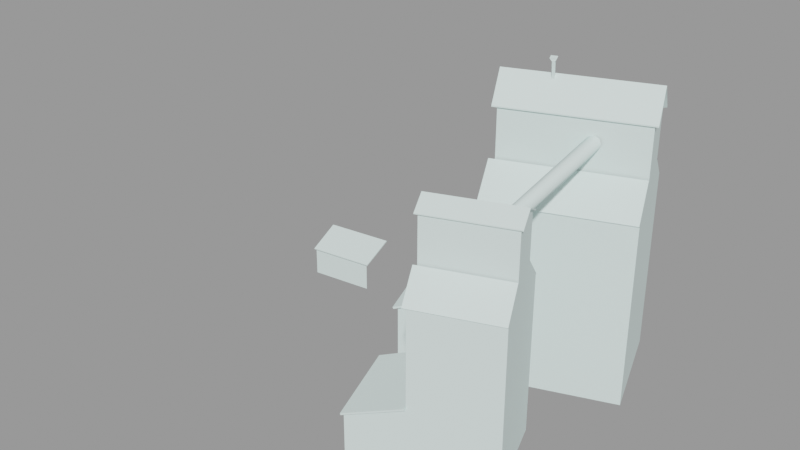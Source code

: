 # Source: skybox_barn_bb001.blend  (saved by Blender 2.92.15; exported with 4.5.12 LTS)
import bpy
from mathutils import Matrix  # noqa: F401  (used for matrix-valued properties, if any)

bpy.ops.wm.read_factory_settings(use_empty=True)
scene = bpy.context.scene
scene.name = 'skybox_barn_bb001.qc'

# ---- collections
col_skybox_barn_bb001 = bpy.data.collections.new('skybox_barn_bb001'); scene.collection.children.link(col_skybox_barn_bb001)

# ---- materials (node trees are filled in below, after node groups)
mat_skybox_barn_bb001 = bpy.data.materials.new('skybox_barn_bb001')
mat_skybox_barn_bb001.use_transparent_shadow = False
mat_skybox_barn_bb001.diffuse_color = (0.7893, 0.9413, 0.9179, 1.0)

# ---- material node trees

# ---- meshes
me_skybox_barnblitz_barn_01_ref = bpy.data.meshes.new('skybox_barnblitz_barn_01_ref')
me_skybox_barnblitz_barn_01_ref.from_pydata([(-453.7, -276.7, 5.911), (-451.2, -294.9, 5.911), (-451.2, -294.9, 20.96), (-453.7, -276.6, 27.19), (-289.7, -413.9, 55.42), (-289.5, -413.8, 54.58), (-290.1, -412.2, 54.58), (-290.3, -412.3, 55.42), (-304.5, -373.2, 55.42), (-304.3, -373.1, 54.58), (-304.9, -371.5, 54.58), (-305.1, -371.6, 55.42), (-315.4, -422.7, 46.27), (-330.4, -381.3, 46.27), (-290.1, -412.2, 99.61), (-291.5, -413.3, 100.1), (-291.7, -412.8, 99.61), (-253.1, -399.3, 100.1), (-253.3, -398.8, 99.61), (-454.9, -277.0, 27.78), (-454.9, -276.8, 27.19), (-452.0, -295.7, 20.72), (-451.9, -295.9, 21.32), (-416.7, -291.5, 20.72), (-416.7, -291.6, 21.32), (-419.0, -272.4, 27.19), (-419.0, -272.6, 27.78), (-420.2, -272.8, 27.78), (-453.7, -276.8, 27.78), (-417.7, -290.9, 20.96), (-417.7, -290.9, 5.911), (-315.2, -422.6, 45.42), (-330.2, -381.3, 45.42), (-301.8, -384.9, 112.1), (-301.6, -385.3, 111.7), (-300.1, -384.8, 111.7), (-300.2, -384.3, 112.1), (-305.9, -373.7, 99.61), (-304.3, -373.1, 99.61), (-295.9, -401.1, 111.7), (-295.7, -401.6, 112.1), (-294.2, -401.0, 112.1), (-294.3, -400.5, 111.7), (-267.7, -359.2, 100.1), (-263.5, -370.9, 112.1), (-263.3, -371.4, 111.7), (-267.6, -359.7, 99.61), (-306.1, -373.2, 100.1), (-257.4, -387.6, 112.1), (-257.6, -387.2, 111.7), (-259.5, -378.9, 138.6), (-298.5, -393.1, 138.6), (-295.3, -401.7, 133.9), (-256.4, -387.5, 133.9), (-295.3, -401.7, 133.4), (-298.5, -393.1, 138.1), (-297.2, -392.7, 138.1), (-294.3, -400.5, 133.4), (-301.6, -384.6, 133.4), (-300.1, -384.8, 133.4), (-262.6, -370.4, 133.4), (-263.3, -371.4, 133.4), (-259.5, -378.9, 138.1), (-260.4, -379.3, 138.1), (-256.4, -387.5, 133.4), (-257.6, -387.2, 133.4), (-301.6, -384.6, 133.9), (-262.6, -370.4, 133.9), (-299.6, -303.0, 157.4), (-300.8, -303.4, 157.4), (-300.8, -303.4, 160.9), (-299.6, -303.0, 160.9), (-300.5, -304.4, 165.8), (-299.2, -303.9, 165.8), (-301.5, -304.2, 167.7), (-298.5, -303.2, 167.7), (-299.2, -304.0, 157.4), (-299.2, -304.0, 160.9), (-298.8, -305.0, 165.6), (-297.6, -305.7, 167.2), (-300.5, -306.8, 167.2), (-300.1, -305.4, 165.6), (-300.4, -304.5, 160.9), (-300.4, -304.5, 157.4), (-328.9, -382.1, 45.75), (-328.9, -382.1, 24.45), (-314.7, -421.2, 24.45), (-314.7, -421.2, 45.75), (-368.0, -296.1, 48.33), (-330.4, -281.7, 63.7), (-329.6, -283.8, 63.7), (-365.9, -297.0, 48.7), (-310.0, -337.7, 63.7), (-348.1, -350.8, 48.33), (-347.1, -348.7, 48.7), (-310.8, -335.5, 63.7), (-310.4, -337.8, 64.65), (-348.4, -351.0, 49.27), (-368.4, -296.2, 49.27), (-330.8, -281.8, 64.65), (-326.9, -299.6, 122.2), (-326.7, -300.2, 121.6), (-324.0, -299.3, 121.6), (-324.2, -298.6, 122.2), (-332.3, -284.8, 108.1), (-329.6, -283.8, 108.1), (-319.1, -321.1, 121.6), (-318.8, -321.7, 122.2), (-316.2, -320.7, 122.2), (-316.4, -320.1, 121.6), (-313.5, -336.5, 108.1), (-310.8, -335.5, 108.1), (-267.9, -260.6, 108.6), (-262.2, -276.1, 122.2), (-262.0, -276.7, 121.6), (-267.6, -261.3, 108.1), (-332.5, -284.1, 108.6), (-311.2, -335.7, 64.65), (-330.0, -284.0, 64.65), (-313.2, -337.2, 108.6), (-248.6, -313.7, 108.6), (-248.8, -313.0, 108.1), (-254.2, -298.2, 122.2), (-254.4, -297.6, 121.6), (-256.6, -286.5, 159.8), (-322.4, -310.5, 159.8), (-318.2, -321.8, 146.6), (-252.5, -297.9, 146.6), (-318.2, -321.8, 146.0), (-322.4, -310.5, 159.2), (-320.2, -309.7, 159.2), (-316.4, -320.1, 146.0), (-326.5, -299.1, 146.0), (-324.0, -299.3, 146.0), (-260.8, -275.2, 146.0), (-262.0, -276.7, 146.0), (-256.6, -286.5, 159.2), (-258.2, -287.1, 159.2), (-252.5, -297.9, 146.0), (-254.4, -297.6, 146.0), (-326.5, -299.1, 146.6), (-260.8, -275.2, 146.6), (-365.9, -297.0, 19.62), (-347.1, -348.7, 19.62), (-267.6, -261.3, 19.62), (-248.8, -313.0, 19.62), (-253.3, -398.8, 24.45), (-267.6, -359.7, 24.45), (-280.2, -379.1, 122.3), (-277.6, -379.1, 123.3), (-277.1, -305.9, 138.9), (-279.7, -305.9, 137.9), (-281.3, -379.0, 119.8), (-280.9, -305.8, 135.4), (-280.4, -378.9, 117.2), (-279.9, -305.6, 132.8), (-275.3, -378.7, 117.0), (-274.8, -305.4, 132.7), (-274.1, -378.8, 119.5), (-273.7, -305.6, 135.2), (-275.1, -379.0, 122.1), (-274.6, -305.7, 137.8), (-420.2, -272.6, 27.19)], [], [(0, 1, 2), (2, 3, 0), (4, 5, 6), (6, 7, 4), (8, 7, 6), (6, 9, 8), (8, 9, 10), (10, 11, 8), (7, 12, 4), (13, 12, 7), (7, 8, 13), (13, 8, 11), (14, 15, 16), (17, 15, 14), (14, 18, 17), (19, 20, 21), (21, 22, 19), (22, 21, 23), (23, 24, 22), (24, 23, 25), (25, 26, 24), (24, 26, 27), (24, 27, 28), (28, 22, 24), (28, 19, 22), (29, 2, 1), (1, 30, 29), (4, 12, 31), (31, 5, 4), (12, 13, 32), (32, 31, 12), (13, 11, 10), (10, 32, 13), (33, 34, 35), (35, 36, 33), (34, 37, 38), (38, 35, 34), (39, 40, 41), (41, 42, 39), (16, 39, 42), (42, 14, 16), (43, 44, 45), (45, 46, 43), (33, 47, 37), (37, 34, 33), (47, 43, 46), (46, 38, 47), (47, 38, 37), (15, 41, 40), (48, 41, 15), (15, 17, 48), (15, 40, 39), (39, 16, 15), (48, 17, 18), (18, 49, 48), (50, 51, 52), (52, 53, 50), (54, 55, 56), (56, 57, 54), (55, 58, 59), (59, 56, 55), (58, 60, 61), (61, 59, 58), (60, 62, 63), (63, 61, 60), (62, 64, 65), (65, 63, 62), (64, 54, 57), (57, 65, 64), (51, 66, 58), (58, 55, 51), (52, 51, 55), (55, 54, 52), (66, 67, 60), (60, 58, 66), (50, 53, 64), (64, 62, 50), (67, 50, 62), (62, 60, 67), (53, 52, 54), (54, 64, 53), (51, 50, 67), (67, 66, 51), (59, 61, 45), (45, 35, 59), (65, 57, 42), (42, 49, 65), (36, 44, 43), (43, 47, 36), (36, 47, 33), (68, 69, 70), (70, 71, 68), (71, 70, 72), (72, 73, 71), (73, 72, 74), (74, 75, 73), (76, 68, 71), (71, 77, 76), (77, 71, 73), (73, 78, 77), (75, 79, 78), (78, 73, 75), (75, 74, 80), (80, 79, 75), (80, 74, 72), (72, 81, 80), (81, 72, 70), (70, 82, 81), (82, 70, 69), (69, 83, 82), (84, 85, 86), (86, 87, 84), (88, 89, 90), (90, 91, 88), (92, 93, 94), (94, 95, 92), (93, 88, 91), (91, 94, 93), (96, 97, 93), (93, 92, 96), (97, 98, 88), (88, 93, 97), (98, 99, 89), (89, 88, 98), (100, 101, 102), (102, 103, 100), (101, 104, 105), (105, 102, 101), (106, 107, 108), (108, 109, 106), (110, 106, 109), (109, 111, 110), (112, 113, 114), (114, 115, 112), (100, 116, 104), (104, 101, 100), (116, 112, 115), (115, 105, 116), (116, 105, 104), (83, 76, 77), (77, 82, 83), (82, 77, 78), (78, 81, 82), (81, 78, 79), (79, 80, 81), (96, 92, 95), (95, 117, 96), (118, 117, 95), (95, 90, 118), (118, 90, 89), (89, 99, 118), (117, 97, 96), (98, 97, 117), (117, 118, 98), (98, 118, 99), (111, 119, 110), (120, 119, 111), (111, 121, 120), (119, 107, 106), (106, 110, 119), (122, 120, 121), (121, 123, 122), (124, 125, 126), (126, 127, 124), (128, 129, 130), (130, 131, 128), (129, 132, 133), (133, 130, 129), (132, 134, 135), (135, 133, 132), (134, 136, 137), (137, 135, 134), (136, 138, 139), (139, 137, 136), (138, 128, 131), (131, 139, 138), (140, 141, 134), (134, 132, 140), (124, 127, 138), (138, 136, 124), (141, 124, 136), (136, 134, 141), (127, 126, 128), (128, 138, 127), (125, 124, 141), (141, 140, 125), (133, 135, 114), (114, 102, 133), (139, 131, 109), (109, 123, 139), (91, 142, 143), (143, 94, 91), (133, 131, 130), (131, 133, 102), (102, 109, 131), (109, 102, 105), (105, 111, 109), (111, 105, 90), (90, 95, 111), (119, 108, 107), (122, 108, 119), (119, 120, 122), (103, 113, 112), (112, 116, 103), (103, 116, 100), (105, 115, 144), (144, 90, 105), (90, 144, 142), (142, 91, 90), (94, 143, 145), (145, 95, 94), (95, 145, 121), (121, 111, 95), (65, 61, 63), (61, 65, 49), (49, 45, 61), (45, 49, 18), (18, 46, 45), (46, 18, 146), (146, 147, 46), (129, 128, 126), (126, 125, 129), (132, 129, 125), (125, 140, 132), (38, 46, 147), (147, 9, 38), (9, 147, 85), (85, 84, 9), (87, 86, 146), (146, 6, 87), (6, 146, 18), (18, 14, 6), (148, 149, 150), (150, 151, 148), (152, 148, 151), (151, 153, 152), (154, 152, 153), (153, 155, 154), (156, 154, 155), (155, 157, 156), (158, 156, 157), (157, 159, 158), (160, 158, 159), (159, 161, 160), (149, 160, 161), (161, 150, 149), (87, 6, 5), (5, 31, 87), (84, 87, 31), (31, 32, 84), (9, 84, 32), (32, 10, 9), (162, 25, 23), (23, 29, 162), (29, 23, 21), (21, 2, 29), (2, 21, 20), (20, 3, 2), (9, 6, 14), (14, 38, 9), (38, 14, 42), (42, 35, 38), (35, 42, 57), (57, 59, 35), (59, 57, 56), (145, 144, 115), (115, 121, 145), (121, 115, 114), (114, 123, 121), (123, 114, 135), (135, 139, 123), (139, 135, 137)])
me_skybox_barnblitz_barn_01_ref.polygons.foreach_set('use_smooth', [True] * 272)
_k = set([(1, 2), (1, 29), (2, 3), (2, 29), (4, 5), (4, 7), (4, 12), (5, 6), (5, 31), (6, 9), (6, 14), (6, 87), (7, 8), (8, 11), (9, 10), (9, 38), (9, 84), (9, 85), (10, 11), (10, 32), (11, 13), (12, 13), (12, 31), (13, 32), (14, 16), (14, 18), (14, 42), (15, 16), (15, 17), (15, 40), (15, 41), (16, 39), (17, 18), (17, 48), (18, 48), (18, 146), (19, 22), (20, 21), (21, 22), (21, 23), (22, 24), (23, 24), (23, 25), (24, 26), (31, 32), (33, 34), (33, 36), (33, 47), (34, 35), (34, 37), (35, 38), (35, 59), (37, 38), (37, 47), (38, 46), (39, 40), (39, 42), (40, 41), (42, 57), (43, 44), (43, 45), (43, 46), (43, 47), (45, 61), (46, 147), (49, 65), (50, 51), (50, 53), (50, 67), (51, 52), (51, 66), (52, 53), (52, 54), (53, 64), (54, 55), (54, 57), (54, 64), (55, 56), (55, 58), (56, 57), (56, 59), (57, 65), (58, 59), (58, 60), (58, 66), (59, 61), (60, 61), (60, 62), (60, 67), (61, 63), (62, 63), (62, 64), (63, 65), (64, 65), (66, 67), (84, 85), (84, 86), (84, 87), (86, 87), (87, 146), (88, 89), (88, 91), (88, 93), (88, 98), (89, 90), (89, 99), (90, 91), (90, 95), (90, 105), (90, 142), (91, 94), (91, 142), (91, 143), (92, 93), (92, 95), (92, 96), (93, 94), (93, 97), (94, 95), (94, 143), (94, 145), (95, 111), (96, 97), (96, 117), (97, 98), (98, 99), (99, 118), (100, 101), (100, 103), (100, 116), (101, 102), (101, 104), (102, 105), (102, 133), (104, 105), (104, 116), (105, 115), (106, 107), (106, 109), (106, 110), (107, 108), (107, 119), (108, 119), (109, 111), (109, 131), (110, 111), (110, 119), (111, 121), (112, 113), (112, 114), (112, 115), (112, 116), (114, 135), (115, 144), (117, 118), (119, 120), (120, 121), (120, 122), (121, 122), (121, 145), (123, 139), (124, 125), (124, 127), (124, 141), (125, 126), (125, 140), (126, 127), (126, 128), (127, 138), (128, 129), (128, 131), (128, 138), (129, 130), (129, 132), (130, 131), (130, 133), (131, 139), (132, 133), (132, 134), (132, 140), (133, 135), (134, 135), (134, 136), (134, 141), (135, 137), (136, 137), (136, 138), (137, 139), (138, 139), (140, 141)])
me_skybox_barnblitz_barn_01_ref.attributes.new('sharp_edge', 'BOOLEAN', 'EDGE').data.foreach_set('value', [ (min(e.vertices), max(e.vertices)) in _k for e in me_skybox_barnblitz_barn_01_ref.edges])
_uv = me_skybox_barnblitz_barn_01_ref.uv_layers.new(name='UVMap')
_uv.uv.foreach_set('vector', [0.688, 0.0013, 0.465, 0.0013, 0.465, 0.1391, 0.465, 0.1391, 0.6722, 0.1909, 0.688, 0.0013, 0.9473, 0.83, 0.9526, 0.83, 0.9526, 0.8358, 0.9526, 0.8358, 0.9473, 0.8358, 0.9473, 0.83, 0.9473, 0.9763, 0.9473, 0.8358, 0.9526, 0.8358, 0.9526, 0.8358, 0.9526, 0.9763, 0.9473, 0.9763, 0.9473, 0.9763, 0.9526, 0.9763, 0.9526, 0.9821, 0.9526, 0.9821, 0.9473, 0.9821, 0.9473, 0.9763, 0.3209, 0.7222, 0.3128, 0.4596, 0.3094, 0.7222, 0.6071, 0.4596, 0.3128, 0.4596, 0.3209, 0.7222, 0.3209, 0.7222, 0.599, 0.7222, 0.6071, 0.4596, 0.6071, 0.4596, 0.599, 0.7222, 0.6105, 0.7222, 0.962, 0.8368, 0.9579, 0.83, 0.962, 0.83, 0.9579, 0.9949, 0.9579, 0.83, 0.962, 0.8368, 0.962, 0.8368, 0.962, 0.9949, 0.9579, 0.9949, 0.9512, 0.9623, 0.9721, 0.9623, 0.9615, 0.8511, 0.9615, 0.8511, 0.9405, 0.8512, 0.9512, 0.9623, 0.9526, 0.9787, 0.9579, 0.9787, 0.9579, 0.83, 0.9579, 0.83, 0.9526, 0.83, 0.9526, 0.9787, 0.9586, 0.9692, 0.9796, 0.9691, 0.9619, 0.858, 0.9619, 0.858, 0.9409, 0.8581, 0.9586, 0.9692, 0.6071, 0.4596, 0.6105, 0.7222, 0.599, 0.7222, 0.6071, 0.4596, 0.599, 0.7222, 0.3209, 0.7222, 0.3209, 0.7222, 0.3128, 0.4596, 0.6071, 0.4596, 0.3209, 0.7222, 0.3094, 0.7222, 0.3128, 0.4596, 0.9248, 0.8748, 0.6467, 0.8748, 0.6467, 0.7403, 0.6467, 0.7403, 0.9248, 0.7403, 0.9248, 0.8748, 0.9512, 0.9623, 0.9405, 0.8512, 0.9615, 0.8511, 0.9615, 0.8511, 0.9721, 0.9623, 0.9512, 0.9623, 0.9526, 0.9787, 0.9526, 0.83, 0.9579, 0.83, 0.9579, 0.83, 0.9579, 0.9787, 0.9526, 0.9787, 0.9586, 0.9692, 0.9409, 0.8581, 0.9619, 0.858, 0.9619, 0.858, 0.9796, 0.9691, 0.9586, 0.9692, 0.9504, 0.9439, 0.966, 0.9439, 0.966, 0.9505, 0.966, 0.9505, 0.9504, 0.9505, 0.9504, 0.9439, 0.9708, 0.8474, 0.9708, 0.9154, 0.944, 0.9154, 0.944, 0.9154, 0.944, 0.8474, 0.9708, 0.8474, 0.972, 0.9534, 0.9564, 0.9534, 0.9564, 0.9468, 0.9564, 0.9468, 0.972, 0.9468, 0.972, 0.9534, 0.944, 0.9834, 0.944, 0.9154, 0.9708, 0.9154, 0.9708, 0.9154, 0.9708, 0.9834, 0.944, 0.9834, 0.976, 0.8644, 0.9688, 0.9974, 0.9638, 0.9961, 0.9638, 0.9961, 0.9707, 0.8633, 0.976, 0.8644, 0.98, 0.8736, 0.9657, 0.9322, 0.9493, 0.932, 0.9493, 0.932, 0.9644, 0.8735, 0.98, 0.8736, 0.962, 0.9949, 0.962, 0.83, 0.9662, 0.83, 0.9662, 0.83, 0.9662, 0.9881, 0.962, 0.9949, 0.962, 0.9949, 0.9662, 0.9881, 0.9662, 0.9949, 0.3131, 0.4245, 0.3265, 0.2798, 0.3131, 0.2798, 0.6396, 0.2798, 0.3265, 0.2798, 0.3131, 0.4245, 0.3131, 0.4245, 0.6396, 0.4245, 0.6396, 0.2798, 0.9663, 0.9322, 0.9649, 0.9909, 0.9493, 0.9908, 0.9493, 0.9908, 0.9498, 0.9323, 0.9663, 0.9322, 0.9783, 0.9894, 0.9732, 0.8562, 0.9785, 0.8552, 0.9785, 0.8552, 0.9833, 0.9881, 0.9783, 0.9894, 0.2922, 0.8091, 0.6242, 0.8091, 0.6242, 0.8829, 0.6242, 0.8829, 0.2922, 0.8829, 0.2922, 0.8091, 0.9741, 0.924, 0.9826, 0.9582, 0.9464, 0.9584, 0.9464, 0.9584, 0.9376, 0.9263, 0.9741, 0.924, 0.9731, 0.9188, 0.973, 0.953, 0.936, 0.9509, 0.936, 0.9509, 0.937, 0.9188, 0.9731, 0.9188, 0.948, 0.9976, 0.9536, 0.835, 0.9697, 0.8389, 0.9697, 0.8389, 0.9645, 0.9923, 0.948, 0.9976, 0.9817, 0.939, 0.9751, 0.9732, 0.9488, 0.9731, 0.9488, 0.9731, 0.9538, 0.9409, 0.9817, 0.939, 0.9792, 0.9219, 0.9772, 0.9562, 0.9498, 0.954, 0.9498, 0.954, 0.9529, 0.9219, 0.9792, 0.9219, 0.9504, 0.9976, 0.9447, 0.835, 0.9613, 0.8403, 0.9613, 0.8403, 0.9667, 0.9937, 0.9504, 0.9976, 0.9508, 0.9554, 0.9696, 0.9135, 0.9717, 0.9135, 0.9717, 0.9135, 0.9528, 0.9554, 0.9508, 0.9554, 0.9696, 0.9974, 0.9508, 0.9554, 0.9528, 0.9554, 0.9528, 0.9554, 0.9717, 0.9974, 0.9696, 0.9974, 0.958, 0.9963, 0.958, 0.8337, 0.9705, 0.8337, 0.9705, 0.8337, 0.9705, 0.9963, 0.958, 0.9963, 0.9508, 0.8715, 0.9696, 0.8295, 0.9717, 0.8295, 0.9717, 0.8295, 0.9528, 0.8715, 0.9508, 0.8715, 0.9696, 0.9135, 0.9508, 0.8715, 0.9528, 0.8715, 0.9528, 0.8715, 0.9717, 0.9135, 0.9696, 0.9135, 0.9456, 0.9963, 0.9456, 0.8337, 0.958, 0.8337, 0.958, 0.8337, 0.958, 0.9963, 0.9456, 0.9963, 0.6242, 0.8091, 0.2922, 0.8091, 0.2922, 0.7354, 0.2922, 0.7354, 0.6242, 0.7354, 0.6242, 0.8091, 0.636, 0.6881, 0.949, 0.6881, 0.949, 0.5261, 0.949, 0.5261, 0.636, 0.5261, 0.636, 0.6881, 0.636, 0.6883, 0.9491, 0.6883, 0.9491, 0.5263, 0.9491, 0.5263, 0.636, 0.5263, 0.636, 0.6883, 0.3264, 0.2801, 0.6394, 0.2801, 0.6394, 0.4248, 0.6394, 0.4248, 0.313, 0.4248, 0.3264, 0.2801, 0.3264, 0.2801, 0.313, 0.4248, 0.313, 0.2801, 0.0, 0.0, 1.0, 0.0, 1.0, 0.3333, 1.0, 0.3333, 0.0, 0.3333, 0.0, 0.0, 0.0, 0.3333, 1.0, 0.3333, 1.0, 0.6666, 1.0, 0.6666, 0.0, 0.6666, 0.0, 0.3333, 0.0, 0.6666, 1.0, 0.6666, 1.0, 1.0, 1.0, 1.0, 0.0, 1.0, 0.0, 0.6666, 0.0, 0.0, 1.0, 0.0, 1.0, 0.3333, 1.0, 0.3333, 0.0, 0.3333, 0.0, 0.0, 0.0, 0.3333, 1.0, 0.3333, 1.0, 0.6666, 1.0, 0.6666, 0.0, 0.6666, 0.0, 0.3333, 1.0, 1.0, 0.0, 1.0, 0.0, 0.6666, 0.0, 0.6666, 1.0, 0.6666, 1.0, 1.0, 1.0, 1.0, 0.0, 1.0, 0.0, 0.0, 0.0, 0.0, 1.0, 0.0, 1.0, 1.0, 1.0, 1.0, 0.0, 1.0, 0.0, 0.6666, 0.0, 0.6666, 1.0, 0.6666, 1.0, 1.0, 1.0, 0.6666, 0.0, 0.6666, 0.0, 0.3333, 0.0, 0.3333, 1.0, 0.3333, 1.0, 0.6666, 1.0, 0.3333, 0.0, 0.3333, 0.0, 0.0, 0.0, 0.0, 1.0, 0.0, 1.0, 0.3333, 0.9248, 0.8748, 0.9248, 0.7403, 0.6467, 0.7403, 0.6467, 0.7403, 0.6467, 0.8748, 0.9248, 0.8748, 0.9365, 0.9454, 0.9359, 0.8708, 0.9379, 0.8708, 0.9379, 0.8708, 0.9379, 0.9427, 0.9365, 0.9454, 0.9897, 0.8708, 0.9891, 0.9454, 0.9877, 0.9427, 0.9877, 0.9427, 0.9877, 0.8708, 0.9897, 0.8708, 0.9891, 0.9454, 0.9365, 0.9454, 0.9379, 0.9427, 0.9379, 0.9427, 0.9877, 0.9427, 0.9891, 0.9454, 0.9512, 0.9623, 0.9405, 0.8512, 0.9615, 0.8511, 0.9615, 0.8511, 0.9721, 0.9623, 0.9512, 0.9623, 0.9526, 0.9787, 0.9526, 0.83, 0.9579, 0.83, 0.9579, 0.83, 0.9579, 0.9787, 0.9526, 0.9787, 0.9586, 0.9692, 0.9409, 0.8581, 0.9619, 0.858, 0.9619, 0.858, 0.9796, 0.9691, 0.9586, 0.9692, 0.9504, 0.9439, 0.966, 0.9439, 0.966, 0.9505, 0.966, 0.9505, 0.9504, 0.9505, 0.9504, 0.9439, 0.9708, 0.8474, 0.9708, 0.9154, 0.944, 0.9154, 0.944, 0.9154, 0.944, 0.8474, 0.9708, 0.8474, 0.972, 0.9534, 0.9564, 0.9534, 0.9564, 0.9468, 0.9564, 0.9468, 0.972, 0.9468, 0.972, 0.9534, 0.944, 0.9834, 0.944, 0.9154, 0.9708, 0.9154, 0.9708, 0.9154, 0.9708, 0.9834, 0.944, 0.9834, 0.976, 0.8644, 0.9688, 0.9974, 0.9638, 0.9961, 0.9638, 0.9961, 0.9707, 0.8633, 0.976, 0.8644, 0.98, 0.8736, 0.9657, 0.9322, 0.9493, 0.932, 0.9493, 0.932, 0.9644, 0.8735, 0.98, 0.8736, 0.962, 0.9949, 0.962, 0.83, 0.9662, 0.83, 0.9662, 0.83, 0.9662, 0.9881, 0.962, 0.9949, 0.962, 0.9949, 0.9662, 0.9881, 0.9662, 0.9949, 0.0, 0.0, 1.0, 0.0, 1.0, 0.3333, 1.0, 0.3333, 0.0, 0.3333, 0.0, 0.0, 0.0, 0.3333, 1.0, 0.3333, 1.0, 0.6666, 1.0, 0.6666, 0.0, 0.6666, 0.0, 0.3333, 0.0, 0.6666, 1.0, 0.6666, 1.0, 1.0, 1.0, 1.0, 0.0, 1.0, 0.0, 0.6666, 0.9473, 0.83, 0.9526, 0.83, 0.9526, 0.8358, 0.9526, 0.8358, 0.9473, 0.8358, 0.9473, 0.83, 0.9473, 0.9763, 0.9473, 0.8358, 0.9526, 0.8358, 0.9526, 0.8358, 0.9526, 0.9763, 0.9473, 0.9763, 0.9473, 0.9763, 0.9526, 0.9763, 0.9526, 0.9821, 0.9526, 0.9821, 0.9473, 0.9821, 0.9473, 0.9763, 0.3209, 0.7222, 0.3128, 0.4596, 0.3094, 0.7222, 0.6071, 0.4596, 0.3128, 0.4596, 0.3209, 0.7222, 0.3209, 0.7222, 0.599, 0.7222, 0.6071, 0.4596, 0.6071, 0.4596, 0.599, 0.7222, 0.6105, 0.7222, 0.962, 0.8368, 0.9579, 0.83, 0.962, 0.83, 0.9579, 0.9949, 0.9579, 0.83, 0.962, 0.8368, 0.962, 0.8368, 0.962, 0.9949, 0.9579, 0.9949, 0.9663, 0.9322, 0.9649, 0.9909, 0.9493, 0.9908, 0.9493, 0.9908, 0.9498, 0.9323, 0.9663, 0.9322, 0.9783, 0.9894, 0.9732, 0.8562, 0.9785, 0.8552, 0.9785, 0.8552, 0.9833, 0.9881, 0.9783, 0.9894, 0.2922, 0.8091, 0.6242, 0.8091, 0.6242, 0.8829, 0.6242, 0.8829, 0.2922, 0.8829, 0.2922, 0.8091, 0.9741, 0.924, 0.9826, 0.9582, 0.9464, 0.9584, 0.9464, 0.9584, 0.9376, 0.9263, 0.9741, 0.924, 0.9731, 0.9188, 0.973, 0.953, 0.936, 0.9509, 0.936, 0.9509, 0.937, 0.9188, 0.9731, 0.9188, 0.948, 0.9976, 0.9536, 0.835, 0.9697, 0.8389, 0.9697, 0.8389, 0.9645, 0.9923, 0.948, 0.9976, 0.9817, 0.939, 0.9751, 0.9732, 0.9488, 0.9731, 0.9488, 0.9731, 0.9538, 0.9409, 0.9817, 0.939, 0.9792, 0.9219, 0.9772, 0.9562, 0.9498, 0.954, 0.9498, 0.954, 0.9529, 0.9219, 0.9792, 0.9219, 0.9504, 0.9976, 0.9447, 0.835, 0.9613, 0.8403, 0.9613, 0.8403, 0.9667, 0.9937, 0.9504, 0.9976, 0.958, 0.9963, 0.958, 0.8337, 0.9705, 0.8337, 0.9705, 0.8337, 0.9705, 0.9963, 0.958, 0.9963, 0.9508, 0.8715, 0.9696, 0.8295, 0.9717, 0.8295, 0.9717, 0.8295, 0.9528, 0.8715, 0.9508, 0.8715, 0.9696, 0.9135, 0.9508, 0.8715, 0.9528, 0.8715, 0.9528, 0.8715, 0.9717, 0.9135, 0.9696, 0.9135, 0.9456, 0.9963, 0.9456, 0.8337, 0.958, 0.8337, 0.958, 0.8337, 0.958, 0.9963, 0.9456, 0.9963, 0.6242, 0.8091, 0.2922, 0.8091, 0.2922, 0.7354, 0.2922, 0.7354, 0.6242, 0.7354, 0.6242, 0.8091, 0.636, 0.6881, 0.949, 0.6881, 0.949, 0.5261, 0.949, 0.5261, 0.636, 0.5261, 0.636, 0.6881, 0.636, 0.6883, 0.9491, 0.6883, 0.9491, 0.5263, 0.9491, 0.5263, 0.636, 0.5263, 0.636, 0.6883, 0.9248, 0.8748, 0.9248, 0.7403, 0.6467, 0.7403, 0.6467, 0.7403, 0.6467, 0.8748, 0.9248, 0.8748, 0.094, 0.8551, 0.2062, 0.8551, 0.1501, 0.8963, 0.2062, 0.8551, 0.094, 0.8551, 0.094, 0.6931, 0.094, 0.6931, 0.2062, 0.6931, 0.2062, 0.8551, 0.2062, 0.6931, 0.094, 0.6931, 0.0111, 0.5892, 0.0111, 0.5892, 0.2892, 0.5892, 0.2062, 0.6931, 0.2892, 0.5892, 0.0111, 0.5892, 0.0111, 0.3245, 0.0111, 0.3245, 0.2892, 0.3245, 0.2892, 0.5892, 0.3131, 0.4245, 0.3265, 0.2798, 0.3131, 0.2798, 0.6396, 0.2798, 0.3265, 0.2798, 0.3131, 0.4245, 0.3131, 0.4245, 0.6396, 0.4245, 0.6396, 0.2798, 0.3264, 0.2801, 0.6394, 0.2801, 0.6394, 0.4248, 0.6394, 0.4248, 0.313, 0.4248, 0.3264, 0.2801, 0.3264, 0.2801, 0.313, 0.4248, 0.313, 0.2801, 0.674, 0.5048, 0.9871, 0.5048, 0.9871, 0.0017, 0.9871, 0.0017, 0.6718, 0.1913, 0.674, 0.5048, 0.6718, 0.1913, 0.9871, 0.0017, 0.4645, 0.0017, 0.4645, 0.0017, 0.4645, 0.1395, 0.6718, 0.1913, 0.465, 0.1391, 0.465, 0.0013, 0.9875, 0.0013, 0.9875, 0.0013, 0.6722, 0.1909, 0.465, 0.1391, 0.6722, 0.1909, 0.9875, 0.0013, 0.9875, 0.5044, 0.9875, 0.5044, 0.6744, 0.5044, 0.6722, 0.1909, 0.094, 0.8552, 0.2062, 0.8552, 0.1501, 0.8963, 0.2062, 0.8552, 0.094, 0.8552, 0.094, 0.6932, 0.094, 0.6932, 0.2062, 0.6932, 0.2062, 0.8552, 0.2062, 0.6932, 0.094, 0.6932, 0.0111, 0.5892, 0.0111, 0.5892, 0.2892, 0.5892, 0.2062, 0.6932, 0.2892, 0.5892, 0.0111, 0.5892, 0.0111, 0.1138, 0.0111, 0.1138, 0.2892, 0.1138, 0.2892, 0.5892, 0.9528, 0.9554, 0.9717, 0.9974, 0.9696, 0.9974, 0.9696, 0.9974, 0.9508, 0.9554, 0.9528, 0.9554, 0.9717, 0.9135, 0.9528, 0.9554, 0.9508, 0.9554, 0.9508, 0.9554, 0.9696, 0.9135, 0.9717, 0.9135, 0.674, 0.5048, 0.9871, 0.5048, 0.9871, 0.0017, 0.9871, 0.0017, 0.6718, 0.1913, 0.674, 0.5048, 0.6718, 0.1913, 0.9871, 0.0017, 0.4645, 0.0017, 0.4645, 0.0017, 0.4645, 0.1395, 0.6718, 0.1913, 0.465, 0.1391, 0.465, 0.0013, 0.9875, 0.0013, 0.9875, 0.0013, 0.6722, 0.1909, 0.465, 0.1391, 0.6722, 0.1909, 0.9875, 0.0013, 0.9875, 0.5044, 0.9875, 0.5044, 0.6744, 0.5044, 0.6722, 0.1909, 1.001, 1.0, 0.9261, 1.0, 0.9261, 0.8243, 0.9261, 0.8243, 1.001, 0.8243, 1.001, 1.0, 0.992, 1.0, 1.001, 1.0, 1.001, 0.8243, 1.001, 0.8243, 0.992, 0.8243, 0.992, 1.0, 0.9739, 1.0, 0.992, 1.0, 0.992, 0.8243, 0.992, 0.8243, 0.9829, 0.8243, 0.9739, 1.0, 0.9649, 1.0, 0.9739, 1.0, 0.9829, 0.8243, 0.9829, 0.8243, 0.9649, 0.8243, 0.9649, 1.0, 0.9558, 1.0, 0.9649, 1.0, 0.9649, 0.8243, 0.9649, 0.8243, 0.9558, 0.8243, 0.9558, 1.0, 0.9468, 1.0, 0.9558, 1.0, 0.9558, 0.8243, 0.9558, 0.8243, 0.9468, 0.8243, 0.9468, 1.0, 0.9378, 1.0, 0.9468, 1.0, 0.9468, 0.8243, 0.9468, 0.8243, 0.9378, 0.8243, 0.9378, 1.0, 0.9877, 0.9427, 0.9877, 0.8708, 0.9897, 0.8708, 0.9897, 0.8708, 0.9891, 0.9454, 0.9877, 0.9427, 0.9379, 0.9427, 0.9877, 0.9427, 0.9891, 0.9454, 0.9891, 0.9454, 0.9365, 0.9454, 0.9379, 0.9427, 0.9379, 0.8708, 0.9379, 0.9427, 0.9365, 0.9454, 0.9365, 0.9454, 0.9359, 0.8708, 0.9379, 0.8708, 0.9379, 0.8708, 0.9359, 0.8708, 0.9365, 0.9454, 0.9365, 0.9454, 0.9379, 0.9427, 0.9379, 0.8708, 0.9379, 0.9427, 0.9365, 0.9454, 0.9891, 0.9454, 0.9891, 0.9454, 0.9877, 0.9427, 0.9379, 0.9427, 0.9877, 0.9427, 0.9891, 0.9454, 0.9897, 0.8708, 0.9897, 0.8708, 0.9877, 0.8708, 0.9877, 0.9427, 0.0111, 0.3245, 0.2892, 0.3245, 0.2892, 0.5892, 0.2892, 0.5892, 0.0111, 0.5892, 0.0111, 0.3245, 0.0111, 0.5892, 0.2892, 0.5892, 0.2062, 0.6931, 0.2062, 0.6931, 0.094, 0.6931, 0.0111, 0.5892, 0.094, 0.6931, 0.2062, 0.6931, 0.2062, 0.8551, 0.2062, 0.8551, 0.094, 0.8551, 0.094, 0.6931, 0.094, 0.8551, 0.2062, 0.8551, 0.1501, 0.8963, 0.0111, 0.1138, 0.2892, 0.1138, 0.2892, 0.5892, 0.2892, 0.5892, 0.0111, 0.5892, 0.0111, 0.1138, 0.0111, 0.5892, 0.2892, 0.5892, 0.2062, 0.6932, 0.2062, 0.6932, 0.094, 0.6932, 0.0111, 0.5892, 0.094, 0.6932, 0.2062, 0.6932, 0.2062, 0.8552, 0.2062, 0.8552, 0.094, 0.8552, 0.094, 0.6932, 0.094, 0.8552, 0.2062, 0.8552, 0.1501, 0.8963])
me_skybox_barnblitz_barn_01_ref.materials.append(mat_skybox_barn_bb001)
me_skybox_barnblitz_barn_01_ref.use_remesh_fix_poles = True
me_skybox_barnblitz_barn_01_ref.use_remesh_preserve_attributes = False
me_skybox_barnblitz_barn_01_ref.use_mirror_vertex_groups = False
me_skybox_barnblitz_barn_01_ref.update()
me_skybox_barnblitz_barn_01_ref.normals_split_custom_set([tuple(v) for v in zip(*[iter([-0.9906, -0.1371, 5.063e-07, -0.9906, -0.137, 0.0, -0.9906, -0.1371, 4.785e-07, -0.9906, -0.1371, 4.785e-07, -0.9906, -0.1371, 8.968e-07, -0.9906, -0.1371, 5.063e-07, 0.9076, 0.3303, 0.2592, 0.9076, 0.3303, 0.2592, 0.9076, 0.3303, 0.2593, 0.9076, 0.3303, 0.2593, 0.9076, 0.3303, 0.2593, 0.9076, 0.3303, 0.2592, 0.9076, 0.3303, 0.2593, 0.9076, 0.3303, 0.2593, 0.9076, 0.3303, 0.2593, 0.9076, 0.3303, 0.2593, 0.9076, 0.3303, 0.2592, 0.9076, 0.3303, 0.2593, 0.9076, 0.3303, 0.2593, 0.9076, 0.3303, 0.2592, 0.9076, 0.3303, 0.2593, 0.9076, 0.3303, 0.2593, 0.9076, 0.3303, 0.2593, 0.9076, 0.3303, 0.2593, -0.3003, -0.1093, 0.9476, -0.3003, -0.1093, 0.9476, -0.3003, -0.1093, 0.9475, -0.3003, -0.1093, 0.9476, -0.3003, -0.1093, 0.9476, -0.3003, -0.1093, 0.9476, -0.3003, -0.1093, 0.9476, -0.3003, -0.1093, 0.9475, -0.3003, -0.1093, 0.9476, -0.3003, -0.1093, 0.9476, -0.3003, -0.1093, 0.9475, -0.3003, -0.1093, 0.9475, 0.2194, -0.6027, -0.7673, 0.2194, -0.6027, -0.7672, 0.2194, -0.6027, -0.7672, 0.2194, -0.6027, -0.7672, 0.2194, -0.6027, -0.7672, 0.2194, -0.6027, -0.7673, 0.2194, -0.6027, -0.7673, 0.2194, -0.6027, -0.7672, 0.2194, -0.6027, -0.7672, -0.9881, -0.1538, -0.004381, -0.9881, -0.1537, -0.004149, -0.9881, -0.1539, -0.004539, -0.9881, -0.1539, -0.004539, -0.9881, -0.1539, -0.004535, -0.9881, -0.1538, -0.004381, 0.116, -0.9588, -0.2592, 0.116, -0.9588, -0.2592, 0.116, -0.9588, -0.2591, 0.116, -0.9588, -0.2591, 0.116, -0.9588, -0.2591, 0.116, -0.9588, -0.2592, 0.9927, 0.1201, -0.004603, 0.9927, 0.1201, -0.004604, 0.9927, 0.1201, -0.004556, 0.9927, 0.1201, -0.004556, 0.9927, 0.1201, -0.004555, 0.9927, 0.1201, -0.004603, 0.03802, -0.3165, 0.9478, 0.04381, -0.3166, 0.9476, 0.03815, -0.3176, 0.9475, 0.03802, -0.3165, 0.9478, 0.03815, -0.3176, 0.9475, 0.03817, -0.3171, 0.9476, 0.03817, -0.3171, 0.9476, 0.0377, -0.3171, 0.9476, 0.03802, -0.3165, 0.9478, 0.03817, -0.3171, 0.9476, 0.04381, -0.3166, 0.9475, 0.0377, -0.3171, 0.9476, 0.1192, -0.9929, 0.0, 0.1192, -0.9929, 0.0, 0.1192, -0.9929, 0.0, 0.1192, -0.9929, 0.0, 0.1192, -0.9929, 0.0, 0.1192, -0.9929, 0.0, 0.326, -0.9454, -0.004598, 0.326, -0.9454, -0.004535, 0.326, -0.9454, -0.004536, 0.326, -0.9454, -0.004536, 0.326, -0.9454, -0.004599, 0.326, -0.9454, -0.004598, -0.9076, -0.3303, -0.2592, -0.9076, -0.3303, -0.2592, -0.9076, -0.3303, -0.2592, -0.9076, -0.3303, -0.2592, -0.9076, -0.3303, -0.2592, -0.9076, -0.3303, -0.2592, -0.3579, 0.9337, -0.00463, -0.358, 0.9337, -0.004516, -0.358, 0.9337, -0.004518, -0.358, 0.9337, -0.004518, -0.3579, 0.9337, -0.004632, -0.3579, 0.9337, -0.00463, 0.2325, -0.6388, 0.7334, 0.2325, -0.6388, 0.7334, 0.2325, -0.6388, 0.7334, 0.2325, -0.6388, 0.7334, 0.2325, -0.6388, 0.7334, 0.2325, -0.6388, 0.7334, 0.2382, -0.6546, -0.7175, 0.2382, -0.6546, -0.7175, 0.2382, -0.6546, -0.7175, 0.2382, -0.6546, -0.7175, 0.2382, -0.6546, -0.7174, 0.2382, -0.6546, -0.7175, -0.2325, 0.6388, 0.7334, -0.2325, 0.6388, 0.7334, -0.2325, 0.6388, 0.7334, -0.2325, 0.6388, 0.7334, -0.2325, 0.6388, 0.7334, -0.2325, 0.6388, 0.7334, -0.2383, 0.6546, -0.7175, -0.2382, 0.6546, -0.7175, -0.2382, 0.6546, -0.7175, -0.2382, 0.6546, -0.7175, -0.2383, 0.6546, -0.7175, -0.2383, 0.6546, -0.7175, 0.9397, 0.3419, -6.706e-05, 0.9397, 0.3419, -6.706e-05, 0.9397, 0.3419, -6.706e-05, 0.9397, 0.342, 3.05e-07, 0.9397, 0.342, 7.638e-06, 0.9397, 0.342, 1.854e-05, -0.9397, -0.342, 8.64e-05, -0.9397, -0.342, 4.688e-05, -0.9397, -0.342, 4.783e-05, -0.9397, -0.342, 4.783e-05, -0.9397, -0.342, 8.743e-05, -0.9397, -0.342, 8.64e-05, -0.2194, 0.6027, -0.7672, -0.2194, 0.6027, -0.7672, -0.2194, 0.6027, -0.7672, -0.2194, 0.6027, -0.7672, -0.2194, 0.6027, -0.7672, -0.2194, 0.6027, -0.7672, -0.2194, 0.6027, -0.7672, -0.2194, 0.6027, -0.7672, -0.2193, 0.6027, -0.7672, 0.2377, -0.6531, 0.719, 0.2377, -0.6531, 0.719, 0.2377, -0.6531, 0.719, 0.2377, -0.6531, 0.719, 0.2377, -0.6531, 0.719, 0.2377, -0.6531, 0.719, 0.2377, -0.6531, 0.719, 0.2377, -0.6531, 0.719, 0.2377, -0.6531, 0.719, -0.9397, -0.342, -3.936e-05, -0.9397, -0.3421, 1.302e-05, -0.9397, -0.3421, 1.157e-05, -0.9397, -0.3421, 1.157e-05, -0.9397, -0.342, -4.079e-05, -0.9397, -0.342, -3.936e-05, 0.9397, 0.3421, -4.318e-05, 0.9397, 0.3421, -4.318e-05, 0.9397, 0.3421, -4.318e-05, 0.9397, 0.342, 1.107e-07, 0.9397, 0.342, -4.958e-06, 0.9397, 0.342, -2.349e-05, 0.1583, -0.4349, 0.8865, 0.1583, -0.4349, 0.8865, 0.1583, -0.4349, 0.8865, 0.1583, -0.4349, 0.8865, 0.1583, -0.4349, 0.8865, 0.1583, -0.4349, 0.8865, -0.4056, 0.3601, -0.8401, -0.1583, 0.4349, -0.8865, -0.4055, 0.3601, -0.8402, -0.4055, 0.3601, -0.8402, -0.4055, 0.3601, -0.8402, -0.4056, 0.3601, -0.8401, 0.1688, -0.464, -0.8696, -0.07253, -0.5047, -0.8602, 0.1688, -0.4641, -0.8696, 0.1688, -0.4641, -0.8696, 0.1689, -0.464, -0.8696, 0.1688, -0.464, -0.8696, -2.724e-06, 0.0, -1.0, 3.028e-06, 0.0, -1.0, 2.985e-06, 0.0, -1.0, 2.985e-06, 0.0, -1.0, -2.942e-06, 0.0, -1.0, -2.724e-06, 0.0, -1.0, 0.4784, -0.32, -0.8177, 0.1584, -0.4351, -0.8863, 0.4784, -0.32, -0.8177, 0.4784, -0.32, -0.8177, 0.4785, -0.32, -0.8177, 0.4784, -0.32, -0.8177, -0.1689, 0.464, -0.8696, 0.1544, 0.5222, -0.8387, -0.1688, 0.464, -0.8696, -0.1688, 0.464, -0.8696, -0.1689, 0.464, -0.8696, -0.1689, 0.464, -0.8696, -2.661e-06, 0.0, -1.0, -3e-06, 0.0, -1.0, -2.998e-06, 0.0, -1.0, -2.998e-06, 0.0, -1.0, -2.651e-06, 0.0, -1.0, -2.661e-06, 0.0, -1.0, -0.9397, -0.342, 0.0, -0.9397, -0.342, 0.0, -0.9397, -0.342, 0.0, -0.9397, -0.342, 0.0, -0.9397, -0.342, 0.0, -0.9397, -0.342, 0.0, -0.9397, -0.3421, 0.0, -0.9397, -0.342, 0.0, -0.9397, -0.342, 0.0, -0.9397, -0.342, 0.0, -0.9397, -0.3421, 0.0, -0.9397, -0.3421, 0.0, -0.342, 0.9397, 0.0, -0.342, 0.9397, 0.0, -0.342, 0.9397, 0.0, -0.342, 0.9397, 0.0, -0.342, 0.9397, 0.0, -0.342, 0.9397, 0.0, 0.9397, 0.342, 0.0, 0.9397, 0.342, 0.0, 0.9397, 0.342, 0.0, 0.9397, 0.342, 0.0, 0.9397, 0.342, 0.0, 0.9397, 0.342, 0.0, 0.9397, 0.342, 0.0, 0.9397, 0.342, 0.0, 0.9397, 0.342, 0.0, 0.9397, 0.342, 0.0, 0.9397, 0.342, 0.0, 0.9397, 0.342, 0.0, 0.342, -0.9397, 0.0, 0.342, -0.9397, 0.0, 0.342, -0.9397, 0.0, 0.342, -0.9397, 0.0, 0.342, -0.9397, 0.0, 0.342, -0.9397, 0.0, -0.1584, 0.4351, 0.8863, -0.1584, 0.4351, 0.8863, -0.1584, 0.4351, 0.8863, -0.1584, 0.4351, 0.8863, -0.1584, 0.4351, 0.8863, -0.1584, 0.4351, 0.8863, -0.342, 0.9397, 0.0, -0.342, 0.9397, 0.0, -0.342, 0.9397, 0.0, -0.342, 0.9397, 0.0, -0.342, 0.9397, 0.0, -0.342, 0.9397, 0.0, 0.342, -0.9397, 0.0, 0.342, -0.9397, 0.0, 0.342, -0.9397, 0.0, 0.342, -0.9397, 0.0, 0.342, -0.9397, 0.0, 0.342, -0.9397, 0.0, -0.2377, 0.6531, 0.719, -0.2377, 0.6531, 0.719, -0.2377, 0.6531, 0.719, -0.2377, 0.6531, 0.719, -0.2377, 0.6531, 0.719, -0.2377, 0.6531, 0.719, -0.2377, 0.6531, 0.719, -0.2377, 0.6531, 0.719, -0.2377, 0.6531, 0.719, 0.9397, 0.3419, -6.182e-08, -0.342, 0.9397, 0.000244, -0.3346, 0.9193, 0.2074, -0.3346, 0.9193, 0.2074, 0.9397, 0.3419, -5.293e-05, 0.9397, 0.3419, -6.182e-08, 0.9397, 0.3419, -5.293e-05, -0.3346, 0.9193, 0.2074, -0.3346, 0.9193, 0.2073, -0.3346, 0.9193, 0.2073, 0.9397, 0.342, -3.087e-05, 0.9397, 0.3419, -5.293e-05, 0.9397, 0.342, -3.087e-05, -0.3346, 0.9193, 0.2073, 0.0616, -0.1695, 0.9836, 0.0616, -0.1695, 0.9836, 0.06161, -0.1696, 0.9836, 0.9397, 0.342, -3.087e-05, 0.342, -0.9397, -0.000271, 0.9397, 0.3419, -6.182e-08, 0.9397, 0.3419, -5.293e-05, 0.9397, 0.3419, -5.293e-05, 0.3343, -0.9183, -0.2123, 0.342, -0.9397, -0.000271, 0.3343, -0.9183, -0.2123, 0.9397, 0.3419, -5.293e-05, 0.9397, 0.342, -3.087e-05, 0.9397, 0.342, -3.087e-05, 0.3342, -0.9182, -0.2124, 0.3343, -0.9183, -0.2123, 0.06161, -0.1696, 0.9836, 0.06157, -0.1695, 0.9836, 0.3342, -0.9182, -0.2124, 0.3342, -0.9182, -0.2124, 0.9397, 0.342, -3.087e-05, 0.06161, -0.1696, 0.9836, 0.06161, -0.1696, 0.9836, 0.0616, -0.1695, 0.9836, 0.06157, -0.1694, 0.9836, 0.06157, -0.1694, 0.9836, 0.06157, -0.1695, 0.9836, 0.06161, -0.1696, 0.9836, 0.06157, -0.1694, 0.9836, 0.0616, -0.1695, 0.9836, -0.3346, 0.9193, 0.2073, -0.3346, 0.9193, 0.2073, 0.3342, -0.9183, -0.2123, 0.06157, -0.1694, 0.9836, 0.3342, -0.9183, -0.2123, -0.3346, 0.9193, 0.2073, -0.3346, 0.9193, 0.2074, -0.3346, 0.9193, 0.2074, 0.3342, -0.9183, -0.2123, 0.3342, -0.9183, -0.2123, 0.3342, -0.9183, -0.2123, -0.3346, 0.9193, 0.2074, -0.342, 0.9397, 0.000244, -0.342, 0.9397, 0.000244, 0.342, -0.9397, 0.0, 0.3342, -0.9183, -0.2123, -0.9397, -0.342, 0.0, -0.9397, -0.342, 0.0, -0.9397, -0.342, 0.0, -0.9397, -0.342, 0.0, -0.9397, -0.342, 0.0, -0.9397, -0.342, 0.0, 0.2836, 0.2673, -0.9209, 0.3353, 0.122, -0.9342, 0.2836, 0.2672, -0.9209, 0.2836, 0.2672, -0.9209, 0.2836, 0.2673, -0.9209, 0.2836, 0.2673, -0.9209, 0.3405, 0.1237, -0.9321, 0.3797, -0.01724, -0.925, 0.3404, 0.1238, -0.9321, 0.3404, 0.1238, -0.9321, 0.3404, 0.1239, -0.9321, 0.3405, 0.1237, -0.9321, 0.2058, 0.07491, -0.9757, 0.2058, 0.07492, -0.9757, 0.2058, 0.07492, -0.9757, 0.2058, 0.07492, -0.9757, 0.2058, 0.07491, -0.9757, 0.2058, 0.07491, -0.9757, 0.3285, -0.9445, -0.005777, 0.3285, -0.9445, -0.005792, 0.3285, -0.9445, -0.005792, 0.3285, -0.9445, -0.005792, 0.3285, -0.9445, -0.005777, 0.3285, -0.9445, -0.005777, -0.8715, -0.3172, -0.3741, -0.8715, -0.3172, -0.3741, -0.8715, -0.3172, -0.3741, -0.8715, -0.3172, -0.3741, -0.8715, -0.3172, -0.3741, -0.8715, -0.3172, -0.3741, -0.3555, 0.9347, -0.005714, -0.3555, 0.9347, -0.005823, -0.3555, 0.9347, -0.005822, -0.3555, 0.9347, -0.005822, -0.3555, 0.9347, -0.005712, -0.3555, 0.9347, -0.005714, 0.2115, -0.5809, 0.786, 0.2113, -0.5815, 0.7857, 0.2115, -0.581, 0.786, 0.2115, -0.581, 0.786, 0.2115, -0.581, 0.7859, 0.2115, -0.5809, 0.786, 0.2175, -0.5975, -0.7718, 0.2175, -0.5975, -0.7718, 0.2175, -0.5975, -0.7718, 0.2175, -0.5975, -0.7718, 0.2175, -0.5975, -0.7718, 0.2175, -0.5975, -0.7718, -0.2115, 0.581, 0.786, -0.2115, 0.581, 0.786, -0.2114, 0.5809, 0.786, -0.2114, 0.5809, 0.786, -0.2114, 0.5809, 0.786, -0.2115, 0.581, 0.786, -0.2175, 0.5976, -0.7718, -0.2175, 0.5975, -0.7718, -0.2175, 0.5976, -0.7718, -0.2175, 0.5976, -0.7718, -0.2175, 0.5976, -0.7718, -0.2175, 0.5976, -0.7718, 0.9397, 0.3421, 9.114e-05, 0.9397, 0.3421, 9.114e-05, 0.9397, 0.3421, 9.114e-05, 0.9397, 0.342, 1.973e-06, 0.9397, 0.342, 1.557e-05, 0.9397, 0.342, 3.327e-05, -0.9397, -0.342, -1.977e-05, -0.9397, -0.3421, -3.902e-05, -0.9397, -0.3421, -3.86e-05, -0.9397, -0.3421, -3.86e-05, -0.9397, -0.342, -1.932e-05, -0.9397, -0.342, -1.977e-05, -0.1979, 0.5437, -0.8156, -0.1979, 0.5437, -0.8156, -0.1979, 0.5437, -0.8156, -0.1979, 0.5437, -0.8156, -0.1979, 0.5437, -0.8156, -0.1979, 0.5437, -0.8156, -0.1979, 0.5437, -0.8156, -0.1979, 0.5437, -0.8156, -0.1979, 0.5437, -0.8156, 0.342, -0.9397, 0.0, 0.342, -0.9397, -0.000271, 0.3343, -0.9183, -0.2123, 0.3343, -0.9183, -0.2123, 0.3342, -0.9183, -0.2123, 0.342, -0.9397, 0.0, 0.3342, -0.9183, -0.2123, 0.3343, -0.9183, -0.2123, 0.3342, -0.9182, -0.2124, 0.3342, -0.9182, -0.2124, 0.3342, -0.9183, -0.2123, 0.3342, -0.9183, -0.2123, 0.3342, -0.9183, -0.2123, 0.3342, -0.9182, -0.2124, 0.06157, -0.1695, 0.9836, 0.06157, -0.1695, 0.9836, 0.06157, -0.1694, 0.9836, 0.3342, -0.9183, -0.2123, 0.8715, 0.3172, 0.374, 0.8715, 0.3172, 0.374, 0.8715, 0.3172, 0.3741, 0.8715, 0.3172, 0.3741, 0.8715, 0.3172, 0.3741, 0.8715, 0.3172, 0.374, 0.8715, 0.3172, 0.3741, 0.8715, 0.3172, 0.3741, 0.8715, 0.3172, 0.3741, 0.8715, 0.3172, 0.3741, 0.8715, 0.3172, 0.3741, 0.8715, 0.3172, 0.3741, 0.8715, 0.3172, 0.3741, 0.8715, 0.3172, 0.3741, 0.8715, 0.3172, 0.3741, 0.8715, 0.3172, 0.3741, 0.8715, 0.3171, 0.3741, 0.8715, 0.3172, 0.3741, -0.3353, -0.122, 0.9342, -0.3353, -0.122, 0.9342, -0.3353, -0.122, 0.9342, -0.3353, -0.122, 0.9342, -0.3353, -0.122, 0.9342, -0.3353, -0.122, 0.9342, -0.3353, -0.122, 0.9342, -0.3353, -0.122, 0.9342, -0.3353, -0.122, 0.9342, -0.3353, -0.122, 0.9342, -0.3353, -0.122, 0.9342, -0.3353, -0.122, 0.9342, 0.1979, -0.5437, -0.8156, 0.1979, -0.5437, -0.8156, 0.1979, -0.5437, -0.8156, 0.1979, -0.5438, -0.8156, 0.1979, -0.5437, -0.8156, 0.1979, -0.5437, -0.8156, 0.1979, -0.5437, -0.8156, 0.1979, -0.5438, -0.8156, 0.1979, -0.5438, -0.8156, -0.9397, -0.3421, -3.169e-05, -0.9397, -0.342, 4.907e-05, -0.9397, -0.342, 4.661e-05, -0.9397, -0.342, 4.661e-05, -0.9397, -0.3421, -3.411e-05, -0.9397, -0.3421, -3.169e-05, 0.9397, 0.3421, -7.555e-05, 0.9397, 0.3421, -7.555e-05, 0.9397, 0.3421, -7.555e-05, 0.9397, 0.342, -6.144e-07, 0.9397, 0.342, -8.864e-06, 0.9397, 0.342, -2.635e-05, 0.2524, -0.6936, 0.6747, 0.2524, -0.6936, 0.6747, 0.2524, -0.6936, 0.6747, 0.2524, -0.6936, 0.6747, 0.2524, -0.6936, 0.6747, 0.2524, -0.6936, 0.6747, -0.5392, 0.5786, -0.6119, -0.2524, 0.6936, -0.6747, -0.5391, 0.5786, -0.612, -0.5391, 0.5786, -0.612, -0.5391, 0.5787, -0.6119, -0.5392, 0.5786, -0.6119, 0.2619, -0.7194, -0.6434, -0.0372, -0.764, -0.6441, 0.2618, -0.7194, -0.6434, 0.2618, -0.7194, -0.6434, 0.2618, -0.7194, -0.6434, 0.2619, -0.7194, -0.6434, -1.268e-06, 0.0, -1.0, 4.972e-06, 0.0, -1.0, 4.937e-06, 0.0, -1.0, 4.937e-06, 0.0, -1.0, -1.498e-06, 0.0, -1.0, -1.268e-06, 0.0, -1.0, 0.6179, -0.5208, -0.589, 0.2525, -0.6938, -0.6744, 0.618, -0.5209, -0.5889, 0.618, -0.5209, -0.5889, 0.6179, -0.5209, -0.589, 0.6179, -0.5208, -0.589, -0.2618, 0.7194, -0.6434, 0.1375, 0.7722, -0.6203, -0.2618, 0.7194, -0.6434, -0.2618, 0.7194, -0.6434, -0.2618, 0.7194, -0.6434, -0.2618, 0.7194, -0.6434, -1.848e-06, 0.0, -1.0, 0.0, 0.0, -1.0, -9.976e-09, 0.0, -1.0, -9.976e-09, 0.0, -1.0, -1.9e-06, 0.0, -1.0, -1.848e-06, 0.0, -1.0, -0.342, 0.9397, 0.0, -0.342, 0.9397, 0.0, -0.342, 0.9397, 0.0, -0.342, 0.9397, 0.0, -0.342, 0.9397, 0.0, -0.342, 0.9397, 0.0, 0.9397, 0.342, 0.0, 0.9397, 0.342, 0.0, 0.9397, 0.342, 0.0, 0.9397, 0.342, 0.0, 0.9397, 0.342, 0.0, 0.9397, 0.342, 0.0, 0.9397, 0.342, 0.0, 0.9397, 0.342, 0.0, 0.9397, 0.342, 0.0, 0.9397, 0.342, 0.0, 0.9397, 0.342, 0.0, 0.9397, 0.342, 0.0, 0.342, -0.9397, 0.0, 0.342, -0.9397, 0.0, 0.342, -0.9397, 0.0, 0.342, -0.9397, 0.0, 0.342, -0.9397, 0.0, 0.342, -0.9397, 0.0, -0.2525, 0.6938, 0.6744, -0.2525, 0.6938, 0.6744, -0.2525, 0.6938, 0.6744, -0.2525, 0.6938, 0.6744, -0.2525, 0.6938, 0.6744, -0.2525, 0.6938, 0.6744, -0.342, 0.9397, 0.0, -0.342, 0.9397, 0.0, -0.342, 0.9397, 0.0, -0.342, 0.9397, 0.0, -0.342, 0.9397, 0.0, -0.342, 0.9397, 0.0, 0.342, -0.9397, 0.0, 0.342, -0.9397, 0.0, 0.342, -0.9397, 0.0, 0.342, -0.9397, 0.0, 0.342, -0.9397, 0.0, 0.342, -0.9397, 0.0, -0.9397, -0.342, 0.0, -0.9397, -0.342, 0.0, -0.9397, -0.342, 0.0, -0.9397, -0.342, 0.0, -0.9397, -0.342, 0.0, -0.9397, -0.342, 0.0, -0.9397, -0.342, 1.485e-06, -0.9397, -0.342, 1.485e-06, -0.9397, -0.342, 4.16e-06, -0.9397, -0.342, 1.485e-06, -0.9397, -0.342, 1.485e-06, -0.9397, -0.342, 9.909e-07, -0.9397, -0.342, 9.909e-07, -0.9397, -0.342, -3.313e-06, -0.9397, -0.342, 1.485e-06, -0.9397, -0.342, -3.313e-06, -0.9397, -0.342, 9.909e-07, -0.9397, -0.342, -7.241e-07, -0.9397, -0.342, -7.241e-07, -0.9397, -0.342, -2e-06, -0.9397, -0.342, -3.313e-06, -0.9397, -0.342, -2e-06, -0.9397, -0.342, -7.241e-07, -0.9397, -0.342, 0.0, -0.9397, -0.342, 0.0, -0.9397, -0.342, 0.0, -0.9397, -0.342, -2e-06, 0.2169, -0.596, 0.7731, 0.2169, -0.596, 0.7731, 0.2169, -0.596, 0.7731, 0.2169, -0.596, 0.7731, 0.2169, -0.596, 0.7731, 0.2169, -0.596, 0.7731, 0.2169, -0.596, 0.7731, 0.2169, -0.596, 0.7731, 0.2169, -0.596, 0.7731, -0.2169, 0.596, 0.7731, -0.2169, 0.596, 0.7731, -0.2169, 0.596, 0.7731, -0.2169, 0.596, 0.7731, -0.2169, 0.596, 0.7731, -0.2169, 0.596, 0.7731, -0.2169, 0.596, 0.7731, -0.2169, 0.596, 0.7731, -0.2169, 0.596, 0.7731, -0.342, 0.9397, 0.0, -0.342, 0.9397, 0.0, -0.342, 0.9397, 6.354e-07, -0.342, 0.9397, 6.354e-07, -0.342, 0.9397, 7.467e-07, -0.342, 0.9397, 0.0, -0.342, 0.9397, 7.467e-07, -0.342, 0.9397, 6.354e-07, -0.342, 0.9397, 1.695e-06, -0.342, 0.9397, 0.0, -0.342, 0.9397, 0.0, -0.342, 0.9397, 0.0, 0.342, -0.9397, 0.0, 0.342, -0.9397, 0.0, 0.342, -0.9397, 0.0, 0.342, -0.9397, 0.0, 0.342, -0.9397, 0.0, 0.342, -0.9397, 0.0, 0.342, -0.9397, 0.0, 0.342, -0.9397, 0.0, 0.342, -0.9397, 0.0, 0.342, -0.9397, 0.0, 0.342, -0.9397, 0.0, 0.342, -0.9397, 0.0, 0.9397, 0.342, 3.777e-06, 0.9397, 0.342, 3.777e-06, 0.9397, 0.342, 1.526e-05, 0.9397, 0.342, 3.777e-06, 0.9397, 0.342, 3.777e-06, 0.9397, 0.342, -4.958e-06, 0.9397, 0.342, -4.958e-06, 0.9397, 0.342, 3.05e-07, 0.9397, 0.342, 3.777e-06, 0.9397, 0.342, 3.05e-07, 0.9397, 0.342, -4.958e-06, 0.9397, 0.342, 1.107e-07, 0.9397, 0.342, 1.107e-07, 0.9397, 0.342, 7.638e-06, 0.9397, 0.342, 3.05e-07, 0.9397, 0.342, 7.638e-06, 0.9397, 0.342, 1.107e-07, 0.9397, 0.342, 0.0, 0.9397, 0.342, 0.0, 0.9397, 0.342, 0.0, 0.9397, 0.342, 7.638e-06, -0.9397, -0.342, 0.0, -0.9397, -0.3421, 0.0, -0.9397, -0.3421, 0.0, -0.9397, -0.3421, 0.0, -0.9397, -0.342, 0.0, -0.9397, -0.342, 0.0, -0.9397, -0.342, 0.0, -0.9397, -0.342, 0.0, -0.9397, -0.342, 0.0, -0.9397, -0.342, 0.0, -0.9397, -0.342, 0.0, -0.9397, -0.342, 0.0, -0.342, 0.9397, 0.0, -0.342, 0.9397, 0.0, -0.342, 0.9397, -8.303e-07, -0.342, 0.9397, -8.303e-07, -0.342, 0.9397, -8.393e-07, -0.342, 0.9397, 0.0, -0.342, 0.9397, -8.393e-07, -0.342, 0.9397, -8.303e-07, -0.342, 0.9397, -1.987e-06, -0.342, 0.9397, 0.0, -0.342, 0.9397, 0.0, -0.342, 0.9397, 0.0, 0.342, -0.9397, 0.0, 0.342, -0.9397, 0.0, 0.342, -0.9397, 0.0, 0.342, -0.9397, 0.0, 0.342, -0.9397, 0.0, 0.342, -0.9397, 0.0, 0.342, -0.9397, 0.0, 0.342, -0.9397, 0.0, 0.342, -0.9397, 0.0, 0.342, -0.9397, 0.0, 0.342, -0.9397, 0.0, 0.342, -0.9397, 0.0, -0.5709, -0.1679, 0.8037, 0.1729, -0.2067, 0.963, -0.09762, -0.2072, 0.9734, -0.09762, -0.2072, 0.9734, -0.7729, -0.1277, 0.6216, -0.5709, -0.1679, 0.8037, -0.985, -0.0298, 0.1697, -0.5709, -0.1679, 0.8037, -0.7729, -0.1277, 0.6216, -0.7729, -0.1277, 0.6216, -0.9946, 0.02791, -0.1003, -0.985, -0.0298, 0.1697, -0.7454, 0.1438, -0.6509, -0.985, -0.0298, 0.1697, -0.9946, 0.02791, -0.1003, -0.9946, 0.02791, -0.1003, -0.3953, 0.1943, -0.8978, -0.7454, 0.1438, -0.6509, 0.3253, 0.1954, -0.9252, -0.7454, 0.1438, -0.6509, -0.3953, 0.1943, -0.8978, -0.3953, 0.1943, -0.8978, 0.6961, 0.1456, -0.7031, 0.3253, 0.1954, -0.9252, 0.985, 0.0298, -0.1697, 0.3253, 0.1954, -0.9252, 0.6961, 0.1456, -0.7031, 0.6961, 0.1456, -0.7031, 0.9946, -0.0279, 0.1003, 0.985, 0.0298, -0.1697, 0.816, -0.1258, 0.5642, 0.985, 0.0298, -0.1697, 0.9946, -0.0279, 0.1003, 0.9946, -0.0279, 0.1003, 0.6299, -0.1661, 0.7587, 0.816, -0.1258, 0.5642, 0.1729, -0.2067, 0.963, 0.816, -0.1258, 0.5642, 0.6299, -0.1661, 0.7587, 0.6299, -0.1661, 0.7587, -0.09762, -0.2072, 0.9734, 0.1729, -0.2067, 0.963, 0.3003, 0.1093, -0.9476, 0.3003, 0.1093, -0.9476, 0.3003, 0.1093, -0.9476, 0.3003, 0.1093, -0.9476, 0.3003, 0.1093, -0.9475, 0.3003, 0.1093, -0.9476, 0.3003, 0.1093, -0.9476, 0.3003, 0.1093, -0.9476, 0.3003, 0.1093, -0.9475, 0.3003, 0.1093, -0.9475, 0.3003, 0.1093, -0.9476, 0.3003, 0.1093, -0.9476, 0.3003, 0.1093, -0.9475, 0.3003, 0.1093, -0.9476, 0.3003, 0.1093, -0.9476, 0.3003, 0.1093, -0.9476, 0.3003, 0.1093, -0.9475, 0.3003, 0.1093, -0.9475, -0.0438, 0.3166, -0.9476, -0.0438, 0.3166, -0.9476, -0.03912, 0.3235, -0.9454, -0.03912, 0.3235, -0.9454, -0.03912, 0.3235, -0.9454, -0.0438, 0.3166, -0.9476, -0.03912, 0.3235, -0.9454, -0.03912, 0.3235, -0.9454, -0.0391, 0.3235, -0.9454, -0.0391, 0.3235, -0.9454, -0.03729, 0.311, -0.9497, -0.03912, 0.3235, -0.9454, -0.03729, 0.311, -0.9497, -0.0391, 0.3235, -0.9454, -0.04382, 0.3166, -0.9475, -0.04382, 0.3166, -0.9475, -0.04382, 0.3166, -0.9475, -0.03729, 0.311, -0.9497, -0.9397, -0.342, 0.0, -0.9397, -0.342, 0.0, -0.9397, -0.342, -1.283e-06, -0.9397, -0.342, -1.283e-06, -0.9397, -0.342, 5.222e-07, -0.9397, -0.342, 0.0, -0.9397, -0.342, 5.222e-07, -0.9397, -0.342, -1.283e-06, -0.9397, -0.342, -1.239e-06, -0.9397, -0.342, -1.239e-06, -0.9397, -0.342, 4.359e-06, -0.9397, -0.342, 5.222e-07, -0.9397, -0.342, 4.359e-06, -0.9397, -0.342, -1.239e-06, -0.9397, -0.342, -3.777e-06, -0.9397, -0.342, -3.777e-06, -0.9397, -0.342, -3.777e-06, -0.9397, -0.342, 4.359e-06, -0.9397, -0.342, -3.777e-06, -0.9397, -0.342, -3.777e-06, -0.9397, -0.342, -1.526e-05, 0.9397, 0.342, 0.0, 0.9397, 0.342, 0.0, 0.9397, 0.342, 1.557e-05, 0.9397, 0.342, 1.557e-05, 0.9397, 0.342, -6.144e-07, 0.9397, 0.342, 0.0, 0.9397, 0.342, -6.144e-07, 0.9397, 0.342, 1.557e-05, 0.9397, 0.342, 1.973e-06, 0.9397, 0.342, 1.973e-06, 0.9397, 0.342, -8.864e-06, 0.9397, 0.342, -6.144e-07, 0.9397, 0.342, -8.864e-06, 0.9397, 0.342, 1.973e-06, 0.9397, 0.342, 5.939e-07, 0.9397, 0.342, 5.939e-07, 0.9397, 0.342, 5.94e-07, 0.9397, 0.342, -8.864e-06, 0.9397, 0.342, 5.94e-07, 0.9397, 0.342, 5.939e-07, 0.9397, 0.342, 1.664e-06])] * 3)])
arm_skybox_barn_bb001_qc_skeleton = bpy.data.armatures.new('skybox_barn_bb001.qc_skeleton')  # bones are not reproduced

# ---- objects
ob_skybox_barn_bb001_qc_skeleton = bpy.data.objects.new('skybox_barn_bb001.qc_skeleton', arm_skybox_barn_bb001_qc_skeleton)
ob_skybox_barnblitz_barn_01_ref = bpy.data.objects.new('skybox_barnblitz_barn_01_ref', me_skybox_barnblitz_barn_01_ref)

# ---- transforms, parenting, visibility, modifiers, constraints
ob_skybox_barn_bb001_qc_skeleton.location = (0.0, 0.0, 0.0)
ob_skybox_barn_bb001_qc_skeleton.show_in_front = True
ob_skybox_barn_bb001_qc_skeleton.lineart.crease_threshold = 0.0
ob_skybox_barnblitz_barn_01_ref.parent = ob_skybox_barn_bb001_qc_skeleton
ob_skybox_barnblitz_barn_01_ref.location = (0.0, 0.0, 0.0)
ob_skybox_barnblitz_barn_01_ref.lineart.crease_threshold = 0.0
_vg = ob_skybox_barnblitz_barn_01_ref.vertex_groups.new(name='static_prop')
_vg.add([0, 1, 2, 3, 4, 5, 6, 7, 8, 9, 10, 11, 12, 13, 14, 15, 16, 17, 18, 19, 20, 21, 22, 23, 24, 25, 26, 27, 28, 29, 30, 31, 32, 33, 34, 35, 36, 37, 38, 39, 40, 41, 42, 43, 44, 45, 46, 47, 48, 49, 50, 51, 52, 53, 54, 55, 56, 57, 58, 59, 60, 61, 62, 63, 64, 65, 66, 67, 68, 69, 70, 71, 72, 73, 74, 75, 76, 77, 78, 79, 80, 81, 82, 83, 84, 85, 86, 87, 88, 89, 90, 91, 92, 93, 94, 95, 96, 97, 98, 99, 100, 101, 102, 103, 104, 105, 106, 107, 108, 109, 110, 111, 112, 113, 114, 115, 116, 117, 118, 119, 120, 121, 122, 123, 124, 125, 126, 127, 128, 129, 130, 131, 132, 133, 134, 135, 136, 137, 138, 139, 140, 141, 142, 143, 144, 145, 146, 147, 148, 149, 150, 151, 152, 153, 154, 155, 156, 157, 158, 159, 160, 161, 162], 1.0, 'REPLACE')
_m = ob_skybox_barnblitz_barn_01_ref.modifiers.new('Armature', 'ARMATURE')
_m.object = ob_skybox_barn_bb001_qc_skeleton

# ---- collection membership
scene.collection.objects.link(ob_skybox_barn_bb001_qc_skeleton)
scene.collection.objects.link(ob_skybox_barnblitz_barn_01_ref)
col_skybox_barn_bb001.objects.link(ob_skybox_barn_bb001_qc_skeleton)
col_skybox_barn_bb001.objects.link(ob_skybox_barnblitz_barn_01_ref)

# ---- scene / render settings (as saved in the file)
scene.frame_start = 1; scene.frame_end = 250; scene.frame_set(0)
scene.render.engine = 'BLENDER_EEVEE_NEXT'
scene.cycles.use_denoising = False
scene.cycles.samples = 128
scene.cycles.sampling_pattern = 'TABULATED_SOBOL'
scene.cycles.use_adaptive_sampling = False
scene.cycles.use_light_tree = False
scene.view_settings.view_transform = 'Filmic'
bpy.context.view_layer.update()

# ---- added for rendering (the .blend has no active camera and no usable light): camera, sun + grey world if the file has none
cam_auto = bpy.data.cameras.new('AutoCamera')
cam_auto.lens = 50.0
cam_auto.sensor_width = 36.0
cam_auto.clip_end = 5005.95
ob_auto_camera = bpy.data.objects.new('AutoCamera', cam_auto)
scene.collection.objects.link(ob_auto_camera)
ob_auto_camera.location = (-66.5018, -683.927, 314.984)
ob_auto_camera.rotation_euler = (1.09748, -7.21219e-08, 0.694738)
scene.camera = ob_auto_camera
light_auto_sun = bpy.data.lights.new('AutoSun', 'SUN')
light_auto_sun.energy = 3.0
light_auto_sun.angle = 0.0523599
ob_auto_sun = bpy.data.objects.new('AutoSun', light_auto_sun)
scene.collection.objects.link(ob_auto_sun)
ob_auto_sun.rotation_euler = (0.872665, 0.174533, 0.523599)
if scene.world is None:
    world_auto = bpy.data.worlds.new('AutoWorld')
    world_auto.color = (0.3, 0.3, 0.3)
    scene.world = world_auto
bpy.context.view_layer.update()
